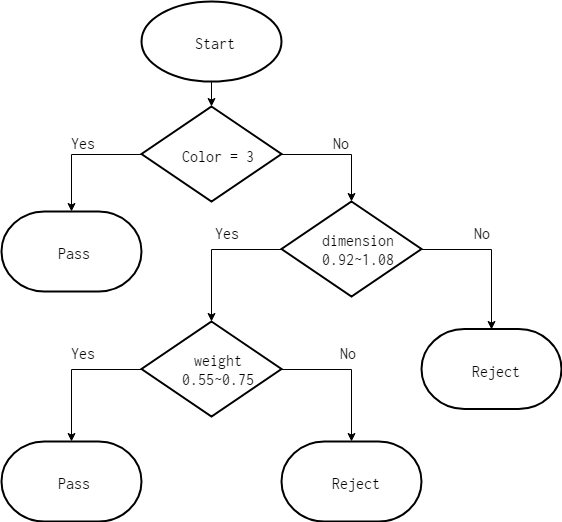

The diagram above was exported from draw.io. Its source (the exported page's mxGraphModel, read from the mxfile embedded in the PNG):
<mxGraphModel dx="1010" dy="501" grid="1" gridSize="10" guides="1" tooltips="1" connect="1" arrows="1" fold="1" page="1" pageScale="1" pageWidth="827" pageHeight="1169" math="0" shadow="0">
  <root>
    <mxCell id="0" />
    <mxCell id="1" parent="0" />
    <mxCell id="5Osiw2R2nd2XoQyOyzGV-5" style="edgeStyle=orthogonalEdgeStyle;rounded=0;orthogonalLoop=1;jettySize=auto;html=1;exitX=0.5;exitY=1;exitDx=0;exitDy=0;exitPerimeter=0;entryX=0.5;entryY=0;entryDx=0;entryDy=0;entryPerimeter=0;" edge="1" parent="1" source="5Osiw2R2nd2XoQyOyzGV-3" target="5Osiw2R2nd2XoQyOyzGV-4">
      <mxGeometry relative="1" as="geometry" />
    </mxCell>
    <mxCell id="5Osiw2R2nd2XoQyOyzGV-3" value="&lt;font face=&quot;Inconsolata&quot;&gt;Start&lt;/font&gt;" style="strokeWidth=2;html=1;shape=mxgraph.flowchart.start_1;whiteSpace=wrap;" vertex="1" parent="1">
      <mxGeometry x="330" y="20" width="140" height="80" as="geometry" />
    </mxCell>
    <mxCell id="5Osiw2R2nd2XoQyOyzGV-9" style="edgeStyle=orthogonalEdgeStyle;rounded=0;orthogonalLoop=1;jettySize=auto;html=1;exitX=0;exitY=0.5;exitDx=0;exitDy=0;exitPerimeter=0;entryX=0.5;entryY=0;entryDx=0;entryDy=0;entryPerimeter=0;" edge="1" parent="1" source="5Osiw2R2nd2XoQyOyzGV-4" target="5Osiw2R2nd2XoQyOyzGV-8">
      <mxGeometry relative="1" as="geometry" />
    </mxCell>
    <mxCell id="5Osiw2R2nd2XoQyOyzGV-13" value="&lt;font face=&quot;Inconsolata&quot;&gt;Yes&lt;/font&gt;&lt;br&gt;" style="text;html=1;resizable=0;points=[];align=center;verticalAlign=middle;labelBackgroundColor=#ffffff;fontSize=15;" vertex="1" connectable="0" parent="5Osiw2R2nd2XoQyOyzGV-9">
      <mxGeometry x="-0.0772" y="-3" relative="1" as="geometry">
        <mxPoint x="-1" y="-10" as="offset" />
      </mxGeometry>
    </mxCell>
    <mxCell id="5Osiw2R2nd2XoQyOyzGV-12" style="edgeStyle=orthogonalEdgeStyle;rounded=0;orthogonalLoop=1;jettySize=auto;html=1;exitX=1;exitY=0.5;exitDx=0;exitDy=0;exitPerimeter=0;entryX=0.5;entryY=0;entryDx=0;entryDy=0;entryPerimeter=0;" edge="1" parent="1" source="5Osiw2R2nd2XoQyOyzGV-4" target="5Osiw2R2nd2XoQyOyzGV-11">
      <mxGeometry relative="1" as="geometry" />
    </mxCell>
    <mxCell id="5Osiw2R2nd2XoQyOyzGV-14" value="&lt;font face=&quot;Inconsolata&quot;&gt;No&lt;/font&gt;&lt;br&gt;" style="text;html=1;resizable=0;points=[];align=center;verticalAlign=middle;labelBackgroundColor=#ffffff;fontSize=15;" vertex="1" connectable="0" parent="5Osiw2R2nd2XoQyOyzGV-12">
      <mxGeometry x="-0.0933" y="-3" relative="1" as="geometry">
        <mxPoint x="6" y="-16" as="offset" />
      </mxGeometry>
    </mxCell>
    <mxCell id="5Osiw2R2nd2XoQyOyzGV-4" value="&lt;font face=&quot;Inconsolata&quot;&gt;Color = 3&lt;/font&gt;" style="strokeWidth=2;html=1;shape=mxgraph.flowchart.decision;whiteSpace=wrap;" vertex="1" parent="1">
      <mxGeometry x="330" y="125" width="140" height="95" as="geometry" />
    </mxCell>
    <mxCell id="5Osiw2R2nd2XoQyOyzGV-8" value="&lt;font face=&quot;Inconsolata&quot;&gt;Pass&lt;/font&gt;" style="strokeWidth=2;html=1;shape=mxgraph.flowchart.terminator;whiteSpace=wrap;" vertex="1" parent="1">
      <mxGeometry x="190" y="230" width="140" height="80" as="geometry" />
    </mxCell>
    <mxCell id="5Osiw2R2nd2XoQyOyzGV-16" style="edgeStyle=orthogonalEdgeStyle;rounded=0;orthogonalLoop=1;jettySize=auto;html=1;exitX=0;exitY=0.5;exitDx=0;exitDy=0;exitPerimeter=0;entryX=0.5;entryY=0;entryDx=0;entryDy=0;entryPerimeter=0;fontSize=15;" edge="1" parent="1" source="5Osiw2R2nd2XoQyOyzGV-11" target="5Osiw2R2nd2XoQyOyzGV-15">
      <mxGeometry relative="1" as="geometry" />
    </mxCell>
    <mxCell id="5Osiw2R2nd2XoQyOyzGV-17" value="&lt;font face=&quot;Inconsolata&quot;&gt;Yes&lt;/font&gt;&lt;br&gt;" style="text;html=1;resizable=0;points=[];align=center;verticalAlign=middle;labelBackgroundColor=#ffffff;fontSize=15;" vertex="1" connectable="0" parent="5Osiw2R2nd2XoQyOyzGV-16">
      <mxGeometry x="-0.1771" y="3" relative="1" as="geometry">
        <mxPoint x="2" y="-20.5" as="offset" />
      </mxGeometry>
    </mxCell>
    <mxCell id="5Osiw2R2nd2XoQyOyzGV-23" style="edgeStyle=orthogonalEdgeStyle;rounded=0;orthogonalLoop=1;jettySize=auto;html=1;exitX=1;exitY=0.5;exitDx=0;exitDy=0;exitPerimeter=0;entryX=0.5;entryY=0;entryDx=0;entryDy=0;entryPerimeter=0;fontSize=15;" edge="1" parent="1" source="5Osiw2R2nd2XoQyOyzGV-11" target="5Osiw2R2nd2XoQyOyzGV-22">
      <mxGeometry relative="1" as="geometry" />
    </mxCell>
    <mxCell id="5Osiw2R2nd2XoQyOyzGV-24" value="&lt;font face=&quot;Inconsolata&quot;&gt;No&lt;/font&gt;" style="text;html=1;resizable=0;points=[];align=center;verticalAlign=middle;labelBackgroundColor=#ffffff;fontSize=15;" vertex="1" connectable="0" parent="5Osiw2R2nd2XoQyOyzGV-23">
      <mxGeometry x="-0.2827" y="1" relative="1" as="geometry">
        <mxPoint x="6" y="-17" as="offset" />
      </mxGeometry>
    </mxCell>
    <mxCell id="5Osiw2R2nd2XoQyOyzGV-11" value="&lt;font face=&quot;Inconsolata&quot; style=&quot;font-size: 12px&quot;&gt;dimension&lt;br style=&quot;font-size: 12px&quot;&gt;0.92~1.08&lt;br style=&quot;font-size: 15px&quot;&gt;&lt;/font&gt;" style="strokeWidth=2;html=1;shape=mxgraph.flowchart.decision;whiteSpace=wrap;fontSize=15;" vertex="1" parent="1">
      <mxGeometry x="470" y="220" width="140" height="95" as="geometry" />
    </mxCell>
    <mxCell id="5Osiw2R2nd2XoQyOyzGV-19" style="edgeStyle=orthogonalEdgeStyle;rounded=0;orthogonalLoop=1;jettySize=auto;html=1;exitX=0;exitY=0.5;exitDx=0;exitDy=0;exitPerimeter=0;entryX=0.5;entryY=0;entryDx=0;entryDy=0;entryPerimeter=0;fontSize=15;" edge="1" parent="1" source="5Osiw2R2nd2XoQyOyzGV-15" target="5Osiw2R2nd2XoQyOyzGV-18">
      <mxGeometry relative="1" as="geometry" />
    </mxCell>
    <mxCell id="5Osiw2R2nd2XoQyOyzGV-20" value="&lt;font face=&quot;Inconsolata&quot;&gt;Yes&lt;/font&gt;" style="text;html=1;resizable=0;points=[];align=center;verticalAlign=middle;labelBackgroundColor=#ffffff;fontSize=15;" vertex="1" connectable="0" parent="5Osiw2R2nd2XoQyOyzGV-19">
      <mxGeometry x="-0.2225" y="-2" relative="1" as="geometry">
        <mxPoint x="-5" y="-16" as="offset" />
      </mxGeometry>
    </mxCell>
    <mxCell id="5Osiw2R2nd2XoQyOyzGV-28" style="edgeStyle=orthogonalEdgeStyle;rounded=0;orthogonalLoop=1;jettySize=auto;html=1;exitX=1;exitY=0.5;exitDx=0;exitDy=0;exitPerimeter=0;fontSize=15;" edge="1" parent="1" source="5Osiw2R2nd2XoQyOyzGV-15" target="5Osiw2R2nd2XoQyOyzGV-27">
      <mxGeometry relative="1" as="geometry" />
    </mxCell>
    <mxCell id="5Osiw2R2nd2XoQyOyzGV-29" value="&lt;font face=&quot;Inconsolata&quot;&gt;No&lt;/font&gt;" style="text;html=1;resizable=0;points=[];align=center;verticalAlign=middle;labelBackgroundColor=#ffffff;fontSize=15;" vertex="1" connectable="0" parent="5Osiw2R2nd2XoQyOyzGV-28">
      <mxGeometry x="-0.2" relative="1" as="geometry">
        <mxPoint x="9" y="-18" as="offset" />
      </mxGeometry>
    </mxCell>
    <mxCell id="5Osiw2R2nd2XoQyOyzGV-15" value="&lt;font face=&quot;Inconsolata&quot; style=&quot;font-size: 12px&quot;&gt;weight&lt;br&gt;0.55~0.75&lt;br style=&quot;font-size: 15px&quot;&gt;&lt;/font&gt;" style="strokeWidth=2;html=1;shape=mxgraph.flowchart.decision;whiteSpace=wrap;fontSize=15;" vertex="1" parent="1">
      <mxGeometry x="330" y="340" width="140" height="95" as="geometry" />
    </mxCell>
    <mxCell id="5Osiw2R2nd2XoQyOyzGV-18" value="&lt;font face=&quot;Inconsolata&quot;&gt;Pass&lt;/font&gt;" style="strokeWidth=2;html=1;shape=mxgraph.flowchart.terminator;whiteSpace=wrap;" vertex="1" parent="1">
      <mxGeometry x="190" y="460" width="140" height="80" as="geometry" />
    </mxCell>
    <mxCell id="5Osiw2R2nd2XoQyOyzGV-22" value="&lt;font face=&quot;Inconsolata&quot;&gt;Reject&lt;/font&gt;" style="strokeWidth=2;html=1;shape=mxgraph.flowchart.terminator;whiteSpace=wrap;" vertex="1" parent="1">
      <mxGeometry x="610" y="347.5" width="140" height="80" as="geometry" />
    </mxCell>
    <mxCell id="5Osiw2R2nd2XoQyOyzGV-27" value="&lt;font face=&quot;Inconsolata&quot;&gt;Reject&lt;/font&gt;" style="strokeWidth=2;html=1;shape=mxgraph.flowchart.terminator;whiteSpace=wrap;" vertex="1" parent="1">
      <mxGeometry x="470" y="460" width="140" height="80" as="geometry" />
    </mxCell>
  </root>
</mxGraphModel>